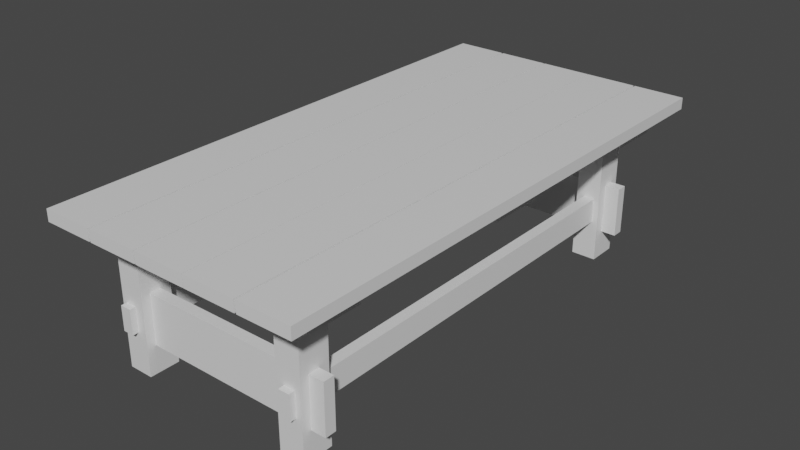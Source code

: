 # Source: Table.blend  (saved by Blender 3.3.6; exported with 4.5.12 LTS)
import bpy
from mathutils import Matrix  # noqa: F401  (used for matrix-valued properties, if any)

bpy.ops.wm.read_factory_settings(use_empty=True)
scene = bpy.context.scene
scene.name = 'Scene'

# ---- collections
col_collection = bpy.data.collections.new('Collection'); scene.collection.children.link(col_collection)

# ---- materials (node trees are filled in below, after node groups)
mat_material = bpy.data.materials.new('Material')
mat_material.alpha_threshold = 0.0
mat_material.use_transparent_shadow = False
mat_material.line_color = (0.0, 0.0, 0.0, 1.0)

# ---- node groups
ng_auto_smooth = bpy.data.node_groups.new('Auto Smooth', 'GeometryNodeTree')
_s = ng_auto_smooth.interface.new_socket(name='Geometry', in_out='OUTPUT', socket_type='NodeSocketGeometry')
_s = ng_auto_smooth.interface.new_socket(name='Geometry', in_out='INPUT', socket_type='NodeSocketGeometry')
_s = ng_auto_smooth.interface.new_socket(name='Angle', in_out='INPUT', socket_type='NodeSocketFloat')
_s.subtype = 'ANGLE'
_s.min_value = 0.0
_s.max_value = 3.142
ng_auto_smooth.is_modifier = True
_N = ng_auto_smooth.nodes; _L = ng_auto_smooth.links
n0 = _N.new('NodeGroupOutput'); n0.name = 'Group Output'; n0.location = (480, -100)
n1 = _N.new('NodeGroupInput'); n1.name = 'Group Input'; n1.location = (-420, -300)
n2 = _N.new('NodeGroupInput'); n2.name = 'Group Input.001'; n2.location = (-60, -100)
n3 = _N.new('GeometryNodeSetShadeSmooth'); n3.name = 'Set Shade Smooth'; n3.location = (120, -100)
n3.domain = 'EDGE'
n4 = _N.new('GeometryNodeSetShadeSmooth'); n4.name = 'Set Shade Smooth.001'; n4.location = (300, -100)
n5 = _N.new('GeometryNodeInputMeshEdgeAngle'); n5.name = 'Edge Angle'; n5.location = (-420, -220)
n6 = _N.new('GeometryNodeInputEdgeSmooth'); n6.name = 'Is Edge Smooth'; n6.location = (-60, -160)
n7 = _N.new('GeometryNodeInputShadeSmooth'); n7.name = 'Is Face Smooth'; n7.location = (-240, -340)
n8 = _N.new('FunctionNodeBooleanMath'); n8.name = 'Boolean Math'; n8.location = (-60, -220)
n9 = _N.new('FunctionNodeCompare'); n9.name = 'Compare'; n9.location = (-240, -180)
n9.operation = 'LESS_EQUAL'
_L.new(n5.outputs[0], n9.inputs[0])
_L.new(n4.outputs[0], n0.inputs[0])
_L.new(n1.outputs[1], n9.inputs[1])
_L.new(n9.outputs[0], n8.inputs[0])
_L.new(n7.outputs[0], n8.inputs[1])
_L.new(n2.outputs[0], n3.inputs[0])
_L.new(n6.outputs[0], n3.inputs[1])
_L.new(n3.outputs[0], n4.inputs[0])
_L.new(n8.outputs[0], n3.inputs[2])
n0.is_active_output = True

# ---- material node trees
mat_material.use_nodes = True; mat_material.node_tree.nodes.clear()
_N = mat_material.node_tree.nodes; _L = mat_material.node_tree.links
n0 = _N.new('ShaderNodeOutputMaterial'); n0.name = 'Material Output'; n0.location = (300, 300)
n1 = _N.new('ShaderNodeBsdfPrincipled'); n1.name = 'Principled BSDF'; n1.location = (10, 300)
n1.distribution = 'GGX'
n1.subsurface_method = 'RANDOM_WALK_SKIN'
n1.inputs[2].default_value = 0.4
n1.inputs[3].default_value = 1.45
n1.inputs[27].default_value = (0.0, 0.0, 0.0, 1.0)
n1.inputs[28].default_value = 1.0
_L.new(n1.outputs[0], n0.inputs[0])
n0.is_active_output = True

# ---- world
world_world = bpy.data.worlds.new('World'); scene.world = world_world
world_world.use_nodes = True; world_world.node_tree.nodes.clear()
_N = world_world.node_tree.nodes; _L = world_world.node_tree.links
n0 = _N.new('ShaderNodeOutputWorld'); n0.name = 'World Output'; n0.location = (300, 300)
n1 = _N.new('ShaderNodeBackground'); n1.name = 'Background'; n1.location = (10, 300)
n1.inputs[0].default_value = (0.05088, 0.05088, 0.05088, 1.0)
_L.new(n1.outputs[0], n0.inputs[0])
n0.is_active_output = True
world_world.color = (0.05088, 0.05088, 0.05088)
world_world.use_sun_shadow = False
world_world.sun_shadow_jitter_overblur = 0.0

# ---- meshes
me_cube_016 = bpy.data.meshes.new('Cube.016')
me_cube_016.from_pydata([(0.1303, 0.9343, -0.3543), (0.1776, 0.9343, -0.3543), (0.129, -1.015, -0.3543), (0.1762, -1.015, -0.3543), (0.1304, 0.9343, -0.459), (0.1777, 0.9343, -0.459), (0.129, -1.015, -0.459), (0.1763, -1.015, -0.459), (0.1113, 1.15, 0.02474), (0.1113, 1.15, -0.02474), (0.1113, -1.15, 0.02474), (0.1113, -1.15, -0.02474), (-0.1113, 1.15, 0.02474), (-0.1113, 1.15, -0.02474), (-0.1113, -1.15, 0.02474), (-0.1113, -1.15, -0.02474), (0.3421, 1.15, 0.02474), (0.3421, 1.15, -0.02474), (0.3421, -1.15, 0.02474), (0.3421, -1.15, -0.02474), (0.1195, 1.15, 0.02474), (0.1195, 1.15, -0.02474), (0.1195, -1.15, 0.02474), (0.1195, -1.15, -0.02474), (-0.7233, 0.1113, -0.0274), (-0.7233, 0.1113, -0.07688), (0.2989, 0.1113, -0.0274), (0.2989, 0.1113, -0.07688), (-0.7233, -0.1113, -0.0274), (-0.7233, -0.1113, -0.07688), (0.2989, -0.1113, -0.0274), (0.2989, -0.1113, -0.07688), (-0.5735, 1.15, 0.02474), (-0.5735, 1.15, -0.02474), (-0.5735, -1.15, 0.02474), (-0.5735, -1.15, -0.02474), (-0.7961, 1.15, 0.02474), (-0.7961, 1.15, -0.02474), (-0.7961, -1.15, 0.02474), (-0.7961, -1.15, -0.02474), (-0.3427, 1.15, 0.02474), (-0.3427, 1.15, -0.02474), (-0.3427, -1.15, 0.02474), (-0.3427, -1.15, -0.02474), (-0.5653, 1.15, 0.02474), (-0.5653, 1.15, -0.02474), (-0.5653, -1.15, 0.02474), (-0.5653, -1.15, -0.02474), (-0.1144, 1.15, 0.02474), (-0.1144, 1.15, -0.02474), (-0.1144, -1.15, 0.02474), (-0.1144, -1.15, -0.02474), (-0.337, 1.15, 0.02474), (-0.337, 1.15, -0.02474), (-0.337, -1.15, 0.02474), (-0.337, -1.15, -0.02474), (-0.7233, -0.8146, -0.0274), (-0.7233, -0.8146, -0.07688), (0.2989, -0.8146, -0.0274), (0.2989, -0.8146, -0.07688), (-0.7233, -1.037, -0.0274), (-0.7233, -1.037, -0.07688), (0.2989, -1.037, -0.0274), (0.2989, -1.037, -0.07688), (-0.7233, 0.9491, -0.0274), (-0.7233, 0.9491, -0.07688), (0.2989, 0.9491, -0.0274), (0.2989, 0.9491, -0.07688), (-0.7233, 0.7265, -0.0274), (-0.7233, 0.7265, -0.07688), (0.2989, 0.7265, -0.0274), (0.2989, 0.7265, -0.07688), (0.0965, 0.9023, -0.6301), (0.2028, 0.9023, -0.6301), (0.09631, 0.9023, -0.03782), (0.2026, 0.9023, -0.03779), (0.0965, 0.7733, -0.6301), (0.2028, 0.7733, -0.6301), (0.09631, 0.7733, -0.03782), (0.2026, 0.7733, -0.03779), (-0.663, 0.9023, -0.6301), (-0.5567, 0.9023, -0.6301), (-0.6632, 0.9023, -0.03782), (-0.5569, 0.9023, -0.03779), (-0.663, 0.7733, -0.6301), (-0.5567, 0.7733, -0.6301), (-0.6632, 0.7733, -0.03782), (-0.5569, 0.7733, -0.03779), (0.0965, -0.8613, -0.6301), (0.2028, -0.8613, -0.6301), (0.09631, -0.8613, -0.03782), (0.2026, -0.8613, -0.03779), (0.0965, -0.9903, -0.6301), (0.2028, -0.9903, -0.6301), (0.09631, -0.9903, -0.03782), (0.2026, -0.9903, -0.03779), (-0.663, -0.8613, -0.6301), (-0.5567, -0.8613, -0.6301), (-0.6632, -0.8613, -0.03782), (-0.5569, -0.8613, -0.03779), (-0.663, -0.9903, -0.6301), (-0.5567, -0.9903, -0.6301), (-0.6632, -0.9903, -0.03782), (-0.5569, -0.9903, -0.03779), (-0.7106, -0.9532, -0.3003), (-0.7106, -0.9059, -0.3003), (0.266, -0.9532, -0.3003), (0.266, -0.9059, -0.3003), (-0.7106, -0.9531, -0.513), (-0.7106, -0.9058, -0.513), (0.266, -0.9531, -0.513), (0.266, -0.9058, -0.513), (-0.7106, 0.8171, -0.3003), (-0.7106, 0.8644, -0.3003), (0.266, 0.8171, -0.3003), (0.266, 0.8644, -0.3003), (-0.7106, 0.8173, -0.513), (-0.7106, 0.8646, -0.513), (0.266, 0.8173, -0.513), (0.266, 0.8646, -0.513), (-0.6431, 0.9343, -0.3543), (-0.5958, 0.9343, -0.3543), (-0.6444, -1.015, -0.3543), (-0.5972, -1.015, -0.3543), (-0.643, 0.9343, -0.459), (-0.5957, 0.9343, -0.459), (-0.6444, -1.015, -0.459), (-0.5971, -1.015, -0.459)], [], [(0, 4, 6, 2), (3, 2, 6, 7), (7, 6, 4, 5), (5, 1, 3, 7), (1, 0, 2, 3), (5, 4, 0, 1), (8, 12, 14, 10), (11, 10, 14, 15), (15, 14, 12, 13), (13, 9, 11, 15), (9, 8, 10, 11), (13, 12, 8, 9), (16, 20, 22, 18), (19, 18, 22, 23), (23, 22, 20, 21), (21, 17, 19, 23), (17, 16, 18, 19), (21, 20, 16, 17), (24, 28, 30, 26), (27, 26, 30, 31), (31, 30, 28, 29), (29, 25, 27, 31), (25, 24, 26, 27), (29, 28, 24, 25), (32, 36, 38, 34), (35, 34, 38, 39), (39, 38, 36, 37), (37, 33, 35, 39), (33, 32, 34, 35), (37, 36, 32, 33), (40, 44, 46, 42), (43, 42, 46, 47), (47, 46, 44, 45), (45, 41, 43, 47), (41, 40, 42, 43), (45, 44, 40, 41), (48, 52, 54, 50), (51, 50, 54, 55), (55, 54, 52, 53), (53, 49, 51, 55), (49, 48, 50, 51), (53, 52, 48, 49), (56, 60, 62, 58), (59, 58, 62, 63), (63, 62, 60, 61), (61, 57, 59, 63), (57, 56, 58, 59), (61, 60, 56, 57), (64, 68, 70, 66), (67, 66, 70, 71), (71, 70, 68, 69), (69, 65, 67, 71), (65, 64, 66, 67), (69, 68, 64, 65), (72, 76, 78, 74), (75, 74, 78, 79), (79, 78, 76, 77), (77, 73, 75, 79), (73, 72, 74, 75), (77, 76, 72, 73), (80, 84, 86, 82), (83, 82, 86, 87), (87, 86, 84, 85), (85, 81, 83, 87), (81, 80, 82, 83), (85, 84, 80, 81), (88, 92, 94, 90), (91, 90, 94, 95), (95, 94, 92, 93), (93, 89, 91, 95), (89, 88, 90, 91), (93, 92, 88, 89), (96, 100, 102, 98), (99, 98, 102, 103), (103, 102, 100, 101), (101, 97, 99, 103), (97, 96, 98, 99), (101, 100, 96, 97), (104, 108, 110, 106), (107, 106, 110, 111), (111, 110, 108, 109), (109, 105, 107, 111), (105, 104, 106, 107), (109, 108, 104, 105), (112, 116, 118, 114), (115, 114, 118, 119), (119, 118, 116, 117), (117, 113, 115, 119), (113, 112, 114, 115), (117, 116, 112, 113), (120, 124, 126, 122), (123, 122, 126, 127), (127, 126, 124, 125), (125, 121, 123, 127), (121, 120, 122, 123), (125, 124, 120, 121)])
me_cube_016.polygons.foreach_set('use_smooth', [True] * 96)
_uv = me_cube_016.uv_layers.new(name='UVMap')
_uv.uv.foreach_set('vector', [0.625, 0.5, 0.875, 0.5, 0.875, 0.75, 0.625, 0.75, 0.375, 0.75, 0.625, 0.75, 0.625, 1.0, 0.375, 1.0, 0.375, 0.0, 0.625, 0.0, 0.625, 0.25, 0.375, 0.25, 0.125, 0.5, 0.375, 0.5, 0.375, 0.75, 0.125, 0.75, 0.375, 0.5, 0.625, 0.5, 0.625, 0.75, 0.375, 0.75, 0.375, 0.25, 0.625, 0.25, 0.625, 0.5, 0.375, 0.5, 0.625, 0.5, 0.875, 0.5, 0.875, 0.75, 0.625, 0.75, 0.375, 0.75, 0.625, 0.75, 0.625, 1.0, 0.375, 1.0, 0.375, 0.0, 0.625, 0.0, 0.625, 0.25, 0.375, 0.25, 0.125, 0.5, 0.375, 0.5, 0.375, 0.75, 0.125, 0.75, 0.375, 0.5, 0.625, 0.5, 0.625, 0.75, 0.375, 0.75, 0.375, 0.25, 0.625, 0.25, 0.625, 0.5, 0.375, 0.5, 0.625, 0.5, 0.875, 0.5, 0.875, 0.75, 0.625, 0.75, 0.375, 0.75, 0.625, 0.75, 0.625, 1.0, 0.375, 1.0, 0.375, 0.0, 0.625, 0.0, 0.625, 0.25, 0.375, 0.25, 0.125, 0.5, 0.375, 0.5, 0.375, 0.75, 0.125, 0.75, 0.375, 0.5, 0.625, 0.5, 0.625, 0.75, 0.375, 0.75, 0.375, 0.25, 0.625, 0.25, 0.625, 0.5, 0.375, 0.5, 0.625, 0.5, 0.875, 0.5, 0.875, 0.75, 0.625, 0.75, 0.375, 0.75, 0.625, 0.75, 0.625, 1.0, 0.375, 1.0, 0.375, 0.0, 0.625, 0.0, 0.625, 0.25, 0.375, 0.25, 0.125, 0.5, 0.375, 0.5, 0.375, 0.75, 0.125, 0.75, 0.375, 0.5, 0.625, 0.5, 0.625, 0.75, 0.375, 0.75, 0.375, 0.25, 0.625, 0.25, 0.625, 0.5, 0.375, 0.5, 0.625, 0.5, 0.875, 0.5, 0.875, 0.75, 0.625, 0.75, 0.375, 0.75, 0.625, 0.75, 0.625, 1.0, 0.375, 1.0, 0.375, 0.0, 0.625, 0.0, 0.625, 0.25, 0.375, 0.25, 0.125, 0.5, 0.375, 0.5, 0.375, 0.75, 0.125, 0.75, 0.375, 0.5, 0.625, 0.5, 0.625, 0.75, 0.375, 0.75, 0.375, 0.25, 0.625, 0.25, 0.625, 0.5, 0.375, 0.5, 0.625, 0.5, 0.875, 0.5, 0.875, 0.75, 0.625, 0.75, 0.375, 0.75, 0.625, 0.75, 0.625, 1.0, 0.375, 1.0, 0.375, 0.0, 0.625, 0.0, 0.625, 0.25, 0.375, 0.25, 0.125, 0.5, 0.375, 0.5, 0.375, 0.75, 0.125, 0.75, 0.375, 0.5, 0.625, 0.5, 0.625, 0.75, 0.375, 0.75, 0.375, 0.25, 0.625, 0.25, 0.625, 0.5, 0.375, 0.5, 0.625, 0.5, 0.875, 0.5, 0.875, 0.75, 0.625, 0.75, 0.375, 0.75, 0.625, 0.75, 0.625, 1.0, 0.375, 1.0, 0.375, 0.0, 0.625, 0.0, 0.625, 0.25, 0.375, 0.25, 0.125, 0.5, 0.375, 0.5, 0.375, 0.75, 0.125, 0.75, 0.375, 0.5, 0.625, 0.5, 0.625, 0.75, 0.375, 0.75, 0.375, 0.25, 0.625, 0.25, 0.625, 0.5, 0.375, 0.5, 0.625, 0.5, 0.875, 0.5, 0.875, 0.75, 0.625, 0.75, 0.375, 0.75, 0.625, 0.75, 0.625, 1.0, 0.375, 1.0, 0.375, 0.0, 0.625, 0.0, 0.625, 0.25, 0.375, 0.25, 0.125, 0.5, 0.375, 0.5, 0.375, 0.75, 0.125, 0.75, 0.375, 0.5, 0.625, 0.5, 0.625, 0.75, 0.375, 0.75, 0.375, 0.25, 0.625, 0.25, 0.625, 0.5, 0.375, 0.5, 0.625, 0.5, 0.875, 0.5, 0.875, 0.75, 0.625, 0.75, 0.375, 0.75, 0.625, 0.75, 0.625, 1.0, 0.375, 1.0, 0.375, 0.0, 0.625, 0.0, 0.625, 0.25, 0.375, 0.25, 0.125, 0.5, 0.375, 0.5, 0.375, 0.75, 0.125, 0.75, 0.375, 0.5, 0.625, 0.5, 0.625, 0.75, 0.375, 0.75, 0.375, 0.25, 0.625, 0.25, 0.625, 0.5, 0.375, 0.5, 0.625, 0.5, 0.875, 0.5, 0.875, 0.75, 0.625, 0.75, 0.375, 0.75, 0.625, 0.75, 0.625, 1.0, 0.375, 1.0, 0.375, 0.0, 0.625, 0.0, 0.625, 0.25, 0.375, 0.25, 0.125, 0.5, 0.375, 0.5, 0.375, 0.75, 0.125, 0.75, 0.375, 0.5, 0.625, 0.5, 0.625, 0.75, 0.375, 0.75, 0.375, 0.25, 0.625, 0.25, 0.625, 0.5, 0.375, 0.5, 0.625, 0.5, 0.875, 0.5, 0.875, 0.75, 0.625, 0.75, 0.375, 0.75, 0.625, 0.75, 0.625, 1.0, 0.375, 1.0, 0.375, 0.0, 0.625, 0.0, 0.625, 0.25, 0.375, 0.25, 0.125, 0.5, 0.375, 0.5, 0.375, 0.75, 0.125, 0.75, 0.375, 0.5, 0.625, 0.5, 0.625, 0.75, 0.375, 0.75, 0.375, 0.25, 0.625, 0.25, 0.625, 0.5, 0.375, 0.5, 0.625, 0.5, 0.875, 0.5, 0.875, 0.75, 0.625, 0.75, 0.375, 0.75, 0.625, 0.75, 0.625, 1.0, 0.375, 1.0, 0.375, 0.0, 0.625, 0.0, 0.625, 0.25, 0.375, 0.25, 0.125, 0.5, 0.375, 0.5, 0.375, 0.75, 0.125, 0.75, 0.375, 0.5, 0.625, 0.5, 0.625, 0.75, 0.375, 0.75, 0.375, 0.25, 0.625, 0.25, 0.625, 0.5, 0.375, 0.5, 0.625, 0.5, 0.875, 0.5, 0.875, 0.75, 0.625, 0.75, 0.375, 0.75, 0.625, 0.75, 0.625, 1.0, 0.375, 1.0, 0.375, 0.0, 0.625, 0.0, 0.625, 0.25, 0.375, 0.25, 0.125, 0.5, 0.375, 0.5, 0.375, 0.75, 0.125, 0.75, 0.375, 0.5, 0.625, 0.5, 0.625, 0.75, 0.375, 0.75, 0.375, 0.25, 0.625, 0.25, 0.625, 0.5, 0.375, 0.5, 0.625, 0.5, 0.875, 0.5, 0.875, 0.75, 0.625, 0.75, 0.375, 0.75, 0.625, 0.75, 0.625, 1.0, 0.375, 1.0, 0.375, 0.0, 0.625, 0.0, 0.625, 0.25, 0.375, 0.25, 0.125, 0.5, 0.375, 0.5, 0.375, 0.75, 0.125, 0.75, 0.375, 0.5, 0.625, 0.5, 0.625, 0.75, 0.375, 0.75, 0.375, 0.25, 0.625, 0.25, 0.625, 0.5, 0.375, 0.5, 0.625, 0.5, 0.875, 0.5, 0.875, 0.75, 0.625, 0.75, 0.375, 0.75, 0.625, 0.75, 0.625, 1.0, 0.375, 1.0, 0.375, 0.0, 0.625, 0.0, 0.625, 0.25, 0.375, 0.25, 0.125, 0.5, 0.375, 0.5, 0.375, 0.75, 0.125, 0.75, 0.375, 0.5, 0.625, 0.5, 0.625, 0.75, 0.375, 0.75, 0.375, 0.25, 0.625, 0.25, 0.625, 0.5, 0.375, 0.5, 0.625, 0.5, 0.875, 0.5, 0.875, 0.75, 0.625, 0.75, 0.375, 0.75, 0.625, 0.75, 0.625, 1.0, 0.375, 1.0, 0.375, 0.0, 0.625, 0.0, 0.625, 0.25, 0.375, 0.25, 0.125, 0.5, 0.375, 0.5, 0.375, 0.75, 0.125, 0.75, 0.375, 0.5, 0.625, 0.5, 0.625, 0.75, 0.375, 0.75, 0.375, 0.25, 0.625, 0.25, 0.625, 0.5, 0.375, 0.5])
me_cube_016.materials.append(mat_material)
me_cube_016.use_remesh_preserve_volume = False
me_cube_016.use_remesh_preserve_attributes = False
me_cube_016.use_mirror_vertex_groups = False
me_cube_016.update()

# ---- objects
ob_cube_015 = bpy.data.objects.new('Cube.015', me_cube_016)

# ---- transforms, parenting, visibility, modifiers, constraints
ob_cube_015.location = (0.0, 0.0, 0.0)
ob_cube_015.lock_rotations_4d = False
ob_cube_015.empty_display_type = 'ARROWS'
ob_cube_015.lineart.crease_threshold = 0.0
_m = ob_cube_015.modifiers.new('Auto Smooth', 'NODES')
_m.node_group = ng_auto_smooth
_gi = [s.identifier for s in ng_auto_smooth.interface.items_tree if s.item_type == 'SOCKET' and s.in_out == 'INPUT']
_m[_gi[1]] = 0.5236  # Angle

# ---- collection membership
col_collection.objects.link(ob_cube_015)

# ---- scene / render settings (as saved in the file)
scene.frame_start = 1; scene.frame_end = 250; scene.frame_set(1)
scene.render.engine = 'BLENDER_EEVEE_NEXT'
scene.cycles.sampling_pattern = 'TABULATED_SOBOL'
scene.cycles.use_light_tree = False
scene.view_settings.view_transform = 'Filmic'
bpy.context.view_layer.update()

# ---- added for rendering (the .blend has no active camera and no usable light): camera, sun
cam_auto = bpy.data.cameras.new('AutoCamera')
cam_auto.lens = 50.0
cam_auto.sensor_width = 36.0
cam_auto.clip_end = 1000.0
ob_auto_camera = bpy.data.objects.new('AutoCamera', cam_auto)
scene.collection.objects.link(ob_auto_camera)
ob_auto_camera.location = (2.22285, -2.93981, 1.65718)
ob_auto_camera.rotation_euler = (1.09748, -7.21219e-08, 0.694738)
scene.camera = ob_auto_camera
light_auto_sun = bpy.data.lights.new('AutoSun', 'SUN')
light_auto_sun.energy = 3.0
light_auto_sun.angle = 0.0523599
ob_auto_sun = bpy.data.objects.new('AutoSun', light_auto_sun)
scene.collection.objects.link(ob_auto_sun)
ob_auto_sun.rotation_euler = (0.872665, 0.174533, 0.523599)
bpy.context.view_layer.update()
